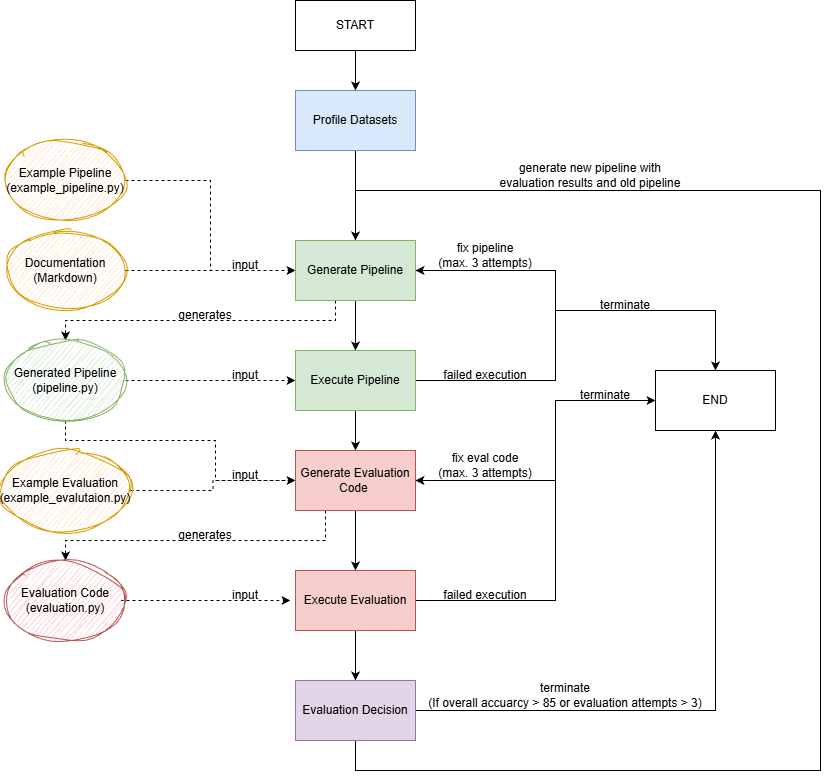

The diagram above was exported from draw.io. Its source (the exported page's mxGraphModel, read from the mxfile embedded in the PNG):
<mxGraphModel dx="1693" dy="935" grid="1" gridSize="10" guides="1" tooltips="1" connect="1" arrows="1" fold="1" page="1" pageScale="1" pageWidth="1000" pageHeight="1000" math="0" shadow="0">
  <root>
    <mxCell id="0" />
    <mxCell id="1" parent="0" />
    <mxCell id="RSNZOWZtkF1NeRdCbdY_-3" style="edgeStyle=orthogonalEdgeStyle;rounded=0;orthogonalLoop=1;jettySize=auto;html=1;" edge="1" parent="1" source="RSNZOWZtkF1NeRdCbdY_-1" target="RSNZOWZtkF1NeRdCbdY_-2">
      <mxGeometry relative="1" as="geometry" />
    </mxCell>
    <mxCell id="RSNZOWZtkF1NeRdCbdY_-1" value="START" style="rounded=0;whiteSpace=wrap;html=1;" vertex="1" parent="1">
      <mxGeometry x="405" y="115" width="120" height="50" as="geometry" />
    </mxCell>
    <mxCell id="RSNZOWZtkF1NeRdCbdY_-6" style="edgeStyle=orthogonalEdgeStyle;rounded=0;orthogonalLoop=1;jettySize=auto;html=1;entryX=0.5;entryY=0;entryDx=0;entryDy=0;" edge="1" parent="1" source="RSNZOWZtkF1NeRdCbdY_-2" target="RSNZOWZtkF1NeRdCbdY_-4">
      <mxGeometry relative="1" as="geometry" />
    </mxCell>
    <mxCell id="RSNZOWZtkF1NeRdCbdY_-2" value="Profile Datasets" style="rounded=0;whiteSpace=wrap;html=1;fillColor=#dae8fc;strokeColor=#6c8ebf;" vertex="1" parent="1">
      <mxGeometry x="405" y="205" width="120" height="60" as="geometry" />
    </mxCell>
    <mxCell id="RSNZOWZtkF1NeRdCbdY_-39" style="edgeStyle=orthogonalEdgeStyle;rounded=0;orthogonalLoop=1;jettySize=auto;html=1;dashed=1;" edge="1" parent="1" source="RSNZOWZtkF1NeRdCbdY_-4" target="RSNZOWZtkF1NeRdCbdY_-30">
      <mxGeometry relative="1" as="geometry">
        <Array as="points">
          <mxPoint x="445" y="435" />
          <mxPoint x="175" y="435" />
        </Array>
      </mxGeometry>
    </mxCell>
    <mxCell id="RSNZOWZtkF1NeRdCbdY_-45" style="edgeStyle=orthogonalEdgeStyle;rounded=0;orthogonalLoop=1;jettySize=auto;html=1;entryX=0.5;entryY=0;entryDx=0;entryDy=0;" edge="1" parent="1" source="RSNZOWZtkF1NeRdCbdY_-4" target="RSNZOWZtkF1NeRdCbdY_-5">
      <mxGeometry relative="1" as="geometry">
        <Array as="points">
          <mxPoint x="465" y="425" />
          <mxPoint x="465" y="425" />
        </Array>
      </mxGeometry>
    </mxCell>
    <mxCell id="RSNZOWZtkF1NeRdCbdY_-4" value="Generate Pipeline" style="rounded=0;whiteSpace=wrap;html=1;fillColor=#d5e8d4;strokeColor=#82b366;" vertex="1" parent="1">
      <mxGeometry x="405" y="355" width="120" height="60" as="geometry" />
    </mxCell>
    <mxCell id="RSNZOWZtkF1NeRdCbdY_-15" style="edgeStyle=orthogonalEdgeStyle;rounded=0;orthogonalLoop=1;jettySize=auto;html=1;entryX=1;entryY=0.5;entryDx=0;entryDy=0;" edge="1" parent="1" source="RSNZOWZtkF1NeRdCbdY_-5" target="RSNZOWZtkF1NeRdCbdY_-4">
      <mxGeometry relative="1" as="geometry">
        <Array as="points">
          <mxPoint x="665" y="495" />
          <mxPoint x="665" y="385" />
        </Array>
      </mxGeometry>
    </mxCell>
    <mxCell id="RSNZOWZtkF1NeRdCbdY_-20" style="edgeStyle=orthogonalEdgeStyle;rounded=0;orthogonalLoop=1;jettySize=auto;html=1;entryX=0.5;entryY=0;entryDx=0;entryDy=0;" edge="1" parent="1" source="RSNZOWZtkF1NeRdCbdY_-5" target="RSNZOWZtkF1NeRdCbdY_-12">
      <mxGeometry relative="1" as="geometry">
        <Array as="points">
          <mxPoint x="665" y="495" />
          <mxPoint x="665" y="425" />
          <mxPoint x="825" y="425" />
        </Array>
      </mxGeometry>
    </mxCell>
    <mxCell id="RSNZOWZtkF1NeRdCbdY_-46" style="edgeStyle=orthogonalEdgeStyle;rounded=0;orthogonalLoop=1;jettySize=auto;html=1;entryX=0.5;entryY=0;entryDx=0;entryDy=0;" edge="1" parent="1" source="RSNZOWZtkF1NeRdCbdY_-5" target="RSNZOWZtkF1NeRdCbdY_-23">
      <mxGeometry relative="1" as="geometry" />
    </mxCell>
    <mxCell id="RSNZOWZtkF1NeRdCbdY_-5" value="Execute Pipeline" style="rounded=0;whiteSpace=wrap;html=1;fillColor=#d5e8d4;strokeColor=#82b366;" vertex="1" parent="1">
      <mxGeometry x="405" y="465" width="120" height="60" as="geometry" />
    </mxCell>
    <mxCell id="RSNZOWZtkF1NeRdCbdY_-12" value="END" style="rounded=0;whiteSpace=wrap;html=1;" vertex="1" parent="1">
      <mxGeometry x="765" y="485" width="120" height="60" as="geometry" />
    </mxCell>
    <mxCell id="RSNZOWZtkF1NeRdCbdY_-17" value="failed execution" style="text;html=1;whiteSpace=wrap;strokeColor=none;fillColor=none;align=center;verticalAlign=middle;rounded=0;" vertex="1" parent="1">
      <mxGeometry x="540" y="475" width="110" height="30" as="geometry" />
    </mxCell>
    <mxCell id="RSNZOWZtkF1NeRdCbdY_-21" value="&lt;div&gt;fix pipeline&lt;/div&gt;(max. 3 attempts)" style="text;html=1;whiteSpace=wrap;strokeColor=none;fillColor=none;align=center;verticalAlign=middle;rounded=0;" vertex="1" parent="1">
      <mxGeometry x="545" y="355" width="100" height="30" as="geometry" />
    </mxCell>
    <mxCell id="RSNZOWZtkF1NeRdCbdY_-22" value="terminate" style="text;html=1;whiteSpace=wrap;strokeColor=none;fillColor=none;align=center;verticalAlign=middle;rounded=0;" vertex="1" parent="1">
      <mxGeometry x="705" y="405" width="60" height="30" as="geometry" />
    </mxCell>
    <mxCell id="RSNZOWZtkF1NeRdCbdY_-57" style="edgeStyle=orthogonalEdgeStyle;rounded=0;orthogonalLoop=1;jettySize=auto;html=1;entryX=0.5;entryY=0;entryDx=0;entryDy=0;" edge="1" parent="1" source="RSNZOWZtkF1NeRdCbdY_-23" target="RSNZOWZtkF1NeRdCbdY_-56">
      <mxGeometry relative="1" as="geometry" />
    </mxCell>
    <mxCell id="RSNZOWZtkF1NeRdCbdY_-58" style="edgeStyle=orthogonalEdgeStyle;rounded=0;orthogonalLoop=1;jettySize=auto;html=1;exitX=0.25;exitY=1;exitDx=0;exitDy=0;entryX=0.5;entryY=0;entryDx=0;entryDy=0;dashed=1;" edge="1" parent="1" source="RSNZOWZtkF1NeRdCbdY_-23" target="RSNZOWZtkF1NeRdCbdY_-35">
      <mxGeometry relative="1" as="geometry">
        <Array as="points">
          <mxPoint x="435" y="655" />
          <mxPoint x="175" y="655" />
        </Array>
      </mxGeometry>
    </mxCell>
    <mxCell id="RSNZOWZtkF1NeRdCbdY_-23" value="Generate Evaluation Code&amp;nbsp;" style="rounded=0;whiteSpace=wrap;html=1;fillColor=#f8cecc;strokeColor=#b85450;" vertex="1" parent="1">
      <mxGeometry x="405" y="565" width="120" height="60" as="geometry" />
    </mxCell>
    <mxCell id="RSNZOWZtkF1NeRdCbdY_-28" style="edgeStyle=orthogonalEdgeStyle;rounded=0;orthogonalLoop=1;jettySize=auto;html=1;entryX=0;entryY=0.5;entryDx=0;entryDy=0;dashed=1;" edge="1" parent="1" source="RSNZOWZtkF1NeRdCbdY_-26" target="RSNZOWZtkF1NeRdCbdY_-4">
      <mxGeometry relative="1" as="geometry" />
    </mxCell>
    <mxCell id="RSNZOWZtkF1NeRdCbdY_-26" value="Example Pipeline&lt;div&gt;(example_pipeline.py)&lt;/div&gt;" style="ellipse;whiteSpace=wrap;html=1;fillColor=#ffe6cc;strokeColor=#d79b00;sketch=1;curveFitting=1;jiggle=2;" vertex="1" parent="1">
      <mxGeometry x="115" y="255" width="120" height="80" as="geometry" />
    </mxCell>
    <mxCell id="RSNZOWZtkF1NeRdCbdY_-29" style="edgeStyle=orthogonalEdgeStyle;rounded=0;orthogonalLoop=1;jettySize=auto;html=1;entryX=0;entryY=0.5;entryDx=0;entryDy=0;dashed=1;" edge="1" parent="1" source="RSNZOWZtkF1NeRdCbdY_-27" target="RSNZOWZtkF1NeRdCbdY_-4">
      <mxGeometry relative="1" as="geometry">
        <Array as="points">
          <mxPoint x="295" y="385" />
          <mxPoint x="295" y="385" />
        </Array>
      </mxGeometry>
    </mxCell>
    <mxCell id="RSNZOWZtkF1NeRdCbdY_-27" value="Documentation&lt;div&gt;(Markdown)&lt;/div&gt;" style="ellipse;whiteSpace=wrap;html=1;sketch=1;curveFitting=1;jiggle=2;fillColor=#ffe6cc;strokeColor=#d79b00;" vertex="1" parent="1">
      <mxGeometry x="115" y="345" width="120" height="80" as="geometry" />
    </mxCell>
    <mxCell id="RSNZOWZtkF1NeRdCbdY_-37" style="edgeStyle=orthogonalEdgeStyle;rounded=0;orthogonalLoop=1;jettySize=auto;html=1;entryX=0;entryY=0.5;entryDx=0;entryDy=0;dashed=1;" edge="1" parent="1" source="RSNZOWZtkF1NeRdCbdY_-30" target="RSNZOWZtkF1NeRdCbdY_-5">
      <mxGeometry relative="1" as="geometry">
        <Array as="points">
          <mxPoint x="305" y="495" />
          <mxPoint x="305" y="495" />
        </Array>
      </mxGeometry>
    </mxCell>
    <mxCell id="RSNZOWZtkF1NeRdCbdY_-54" style="edgeStyle=orthogonalEdgeStyle;rounded=0;orthogonalLoop=1;jettySize=auto;html=1;entryX=0;entryY=0.5;entryDx=0;entryDy=0;dashed=1;" edge="1" parent="1">
      <mxGeometry relative="1" as="geometry">
        <mxPoint x="175" y="535" as="sourcePoint" />
        <mxPoint x="405" y="595" as="targetPoint" />
        <Array as="points">
          <mxPoint x="175" y="555" />
          <mxPoint x="325" y="555" />
          <mxPoint x="325" y="595" />
        </Array>
      </mxGeometry>
    </mxCell>
    <mxCell id="RSNZOWZtkF1NeRdCbdY_-30" value="Generated Pipeline&lt;div&gt;(pipeline.py)&lt;/div&gt;" style="ellipse;whiteSpace=wrap;html=1;fillColor=#d5e8d4;strokeColor=#82b366;sketch=1;curveFitting=1;jiggle=2;" vertex="1" parent="1">
      <mxGeometry x="115" y="455" width="120" height="80" as="geometry" />
    </mxCell>
    <mxCell id="RSNZOWZtkF1NeRdCbdY_-34" value="generates" style="text;html=1;whiteSpace=wrap;strokeColor=none;fillColor=none;align=center;verticalAlign=middle;rounded=0;" vertex="1" parent="1">
      <mxGeometry x="285" y="415" width="60" height="30" as="geometry" />
    </mxCell>
    <mxCell id="RSNZOWZtkF1NeRdCbdY_-60" style="edgeStyle=orthogonalEdgeStyle;rounded=0;orthogonalLoop=1;jettySize=auto;html=1;entryX=0;entryY=0.5;entryDx=0;entryDy=0;dashed=1;" edge="1" parent="1">
      <mxGeometry relative="1" as="geometry">
        <mxPoint x="230" y="715" as="sourcePoint" />
        <mxPoint x="400" y="715" as="targetPoint" />
      </mxGeometry>
    </mxCell>
    <mxCell id="RSNZOWZtkF1NeRdCbdY_-35" value="Evaluation Code&lt;div&gt;(evaluation.py)&lt;/div&gt;" style="ellipse;whiteSpace=wrap;html=1;fillColor=#f8cecc;strokeColor=#b85450;sketch=1;curveFitting=1;jiggle=2;" vertex="1" parent="1">
      <mxGeometry x="115" y="675" width="120" height="80" as="geometry" />
    </mxCell>
    <mxCell id="RSNZOWZtkF1NeRdCbdY_-47" value="input" style="text;html=1;whiteSpace=wrap;strokeColor=none;fillColor=none;align=center;verticalAlign=middle;rounded=0;" vertex="1" parent="1">
      <mxGeometry x="325" y="475" width="60" height="30" as="geometry" />
    </mxCell>
    <mxCell id="RSNZOWZtkF1NeRdCbdY_-48" value="input" style="text;html=1;whiteSpace=wrap;strokeColor=none;fillColor=none;align=center;verticalAlign=middle;rounded=0;" vertex="1" parent="1">
      <mxGeometry x="325" y="365" width="60" height="30" as="geometry" />
    </mxCell>
    <mxCell id="RSNZOWZtkF1NeRdCbdY_-50" style="edgeStyle=orthogonalEdgeStyle;rounded=0;orthogonalLoop=1;jettySize=auto;html=1;entryX=0;entryY=0.5;entryDx=0;entryDy=0;dashed=1;" edge="1" parent="1" source="RSNZOWZtkF1NeRdCbdY_-49" target="RSNZOWZtkF1NeRdCbdY_-23">
      <mxGeometry relative="1" as="geometry" />
    </mxCell>
    <mxCell id="RSNZOWZtkF1NeRdCbdY_-49" value="Example Evaluation&lt;div&gt;(example_evalutaion.py)&lt;/div&gt;" style="ellipse;whiteSpace=wrap;html=1;fillColor=#ffe6cc;strokeColor=#d79b00;sketch=1;curveFitting=1;jiggle=2;" vertex="1" parent="1">
      <mxGeometry x="110" y="565" width="130" height="80" as="geometry" />
    </mxCell>
    <mxCell id="RSNZOWZtkF1NeRdCbdY_-55" value="input" style="text;html=1;whiteSpace=wrap;strokeColor=none;fillColor=none;align=center;verticalAlign=middle;rounded=0;" vertex="1" parent="1">
      <mxGeometry x="325" y="575" width="60" height="30" as="geometry" />
    </mxCell>
    <mxCell id="RSNZOWZtkF1NeRdCbdY_-63" style="edgeStyle=orthogonalEdgeStyle;rounded=0;orthogonalLoop=1;jettySize=auto;html=1;entryX=1;entryY=0.5;entryDx=0;entryDy=0;" edge="1" parent="1" source="RSNZOWZtkF1NeRdCbdY_-56" target="RSNZOWZtkF1NeRdCbdY_-23">
      <mxGeometry relative="1" as="geometry">
        <Array as="points">
          <mxPoint x="665" y="715" />
          <mxPoint x="665" y="595" />
        </Array>
      </mxGeometry>
    </mxCell>
    <mxCell id="RSNZOWZtkF1NeRdCbdY_-64" style="edgeStyle=orthogonalEdgeStyle;rounded=0;orthogonalLoop=1;jettySize=auto;html=1;entryX=0;entryY=0.5;entryDx=0;entryDy=0;" edge="1" parent="1" source="RSNZOWZtkF1NeRdCbdY_-56" target="RSNZOWZtkF1NeRdCbdY_-12">
      <mxGeometry relative="1" as="geometry">
        <Array as="points">
          <mxPoint x="665" y="715" />
          <mxPoint x="665" y="515" />
        </Array>
      </mxGeometry>
    </mxCell>
    <mxCell id="RSNZOWZtkF1NeRdCbdY_-70" style="edgeStyle=orthogonalEdgeStyle;rounded=0;orthogonalLoop=1;jettySize=auto;html=1;entryX=0.5;entryY=0;entryDx=0;entryDy=0;" edge="1" parent="1" source="RSNZOWZtkF1NeRdCbdY_-56" target="RSNZOWZtkF1NeRdCbdY_-69">
      <mxGeometry relative="1" as="geometry" />
    </mxCell>
    <mxCell id="RSNZOWZtkF1NeRdCbdY_-56" value="Execute Evaluation" style="rounded=0;whiteSpace=wrap;html=1;fillColor=#f8cecc;strokeColor=#b85450;" vertex="1" parent="1">
      <mxGeometry x="405" y="685" width="120" height="60" as="geometry" />
    </mxCell>
    <mxCell id="RSNZOWZtkF1NeRdCbdY_-59" value="generates" style="text;html=1;whiteSpace=wrap;strokeColor=none;fillColor=none;align=center;verticalAlign=middle;rounded=0;" vertex="1" parent="1">
      <mxGeometry x="285" y="635" width="60" height="30" as="geometry" />
    </mxCell>
    <mxCell id="RSNZOWZtkF1NeRdCbdY_-61" value="input" style="text;html=1;whiteSpace=wrap;strokeColor=none;fillColor=none;align=center;verticalAlign=middle;rounded=0;" vertex="1" parent="1">
      <mxGeometry x="325" y="695" width="60" height="30" as="geometry" />
    </mxCell>
    <mxCell id="RSNZOWZtkF1NeRdCbdY_-65" value="failed execution" style="text;html=1;whiteSpace=wrap;strokeColor=none;fillColor=none;align=center;verticalAlign=middle;rounded=0;" vertex="1" parent="1">
      <mxGeometry x="540" y="695" width="110" height="30" as="geometry" />
    </mxCell>
    <mxCell id="RSNZOWZtkF1NeRdCbdY_-66" value="&lt;div&gt;fix eval code&lt;/div&gt;(max. 3 attempts)" style="text;html=1;whiteSpace=wrap;strokeColor=none;fillColor=none;align=center;verticalAlign=middle;rounded=0;" vertex="1" parent="1">
      <mxGeometry x="545" y="565" width="100" height="30" as="geometry" />
    </mxCell>
    <mxCell id="RSNZOWZtkF1NeRdCbdY_-67" value="terminate" style="text;html=1;whiteSpace=wrap;strokeColor=none;fillColor=none;align=center;verticalAlign=middle;rounded=0;" vertex="1" parent="1">
      <mxGeometry x="685" y="495" width="60" height="30" as="geometry" />
    </mxCell>
    <mxCell id="RSNZOWZtkF1NeRdCbdY_-71" style="edgeStyle=orthogonalEdgeStyle;rounded=0;orthogonalLoop=1;jettySize=auto;html=1;" edge="1" parent="1" source="RSNZOWZtkF1NeRdCbdY_-69" target="RSNZOWZtkF1NeRdCbdY_-12">
      <mxGeometry relative="1" as="geometry" />
    </mxCell>
    <mxCell id="RSNZOWZtkF1NeRdCbdY_-75" style="edgeStyle=orthogonalEdgeStyle;rounded=0;orthogonalLoop=1;jettySize=auto;html=1;entryX=0.5;entryY=0;entryDx=0;entryDy=0;" edge="1" parent="1" source="RSNZOWZtkF1NeRdCbdY_-69" target="RSNZOWZtkF1NeRdCbdY_-4">
      <mxGeometry relative="1" as="geometry">
        <Array as="points">
          <mxPoint x="465" y="885" />
          <mxPoint x="930" y="885" />
          <mxPoint x="930" y="305" />
          <mxPoint x="465" y="305" />
        </Array>
      </mxGeometry>
    </mxCell>
    <mxCell id="RSNZOWZtkF1NeRdCbdY_-69" value="Evaluation Decision" style="rounded=0;whiteSpace=wrap;html=1;fillColor=#e1d5e7;strokeColor=#9673a6;" vertex="1" parent="1">
      <mxGeometry x="405" y="795" width="120" height="60" as="geometry" />
    </mxCell>
    <mxCell id="RSNZOWZtkF1NeRdCbdY_-72" value="&lt;div&gt;terminate&lt;/div&gt;(If overall accuarcy &amp;gt; 85 or evaluation attempts &amp;gt; 3)" style="text;html=1;whiteSpace=wrap;strokeColor=none;fillColor=none;align=center;verticalAlign=middle;rounded=0;" vertex="1" parent="1">
      <mxGeometry x="535" y="795" width="280" height="30" as="geometry" />
    </mxCell>
    <mxCell id="RSNZOWZtkF1NeRdCbdY_-76" value="generate new pipeline with evaluation results and old pipeline" style="text;html=1;whiteSpace=wrap;strokeColor=none;fillColor=none;align=center;verticalAlign=middle;rounded=0;" vertex="1" parent="1">
      <mxGeometry x="600" y="275" width="200" height="30" as="geometry" />
    </mxCell>
  </root>
</mxGraphModel>